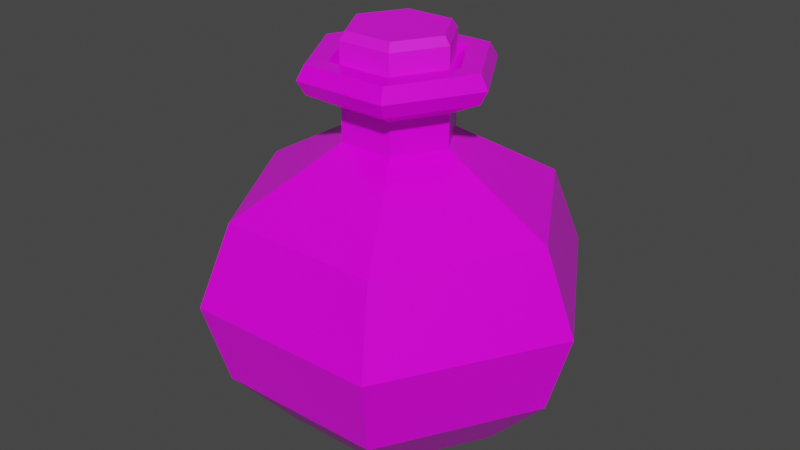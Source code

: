 # Source: Red_Potion_9.blend  (saved by Blender 2.91.10; exported with 4.5.12 LTS)
import bpy
from mathutils import Matrix  # noqa: F401  (used for matrix-valued properties, if any)

bpy.ops.wm.read_factory_settings(use_empty=True)
scene = bpy.context.scene
scene.name = 'Scene'

# ---- collections
col_collection = bpy.data.collections.new('Collection'); scene.collection.children.link(col_collection)

# ---- images (referenced by path relative to the original .blend; pixels are not part of the script)
import os
ASSET_DIR = os.environ.get("B2B_ASSET_DIR", "")  # directory of the original .blend (textures are referenced by path, not embedded)
HERE = os.path.dirname(os.path.abspath(__file__))  # packed textures are extracted next to this script under _unpacked/

def load_image(name, relpath, width, height, colorspace="sRGB"):
    """Load a texture the original file referenced (path relative to the .blend, or extracted next to this script)."""
    p = next((c for c in (os.path.join(HERE, relpath), os.path.join(ASSET_DIR, relpath)) if relpath and os.path.exists(c)), "")
    if p:
        img = bpy.data.images.load(p, check_existing=True)
        img.name = name
    else:  # same state as the original file: an image datablock whose file is absent (Cycles renders it pink)
        img = bpy.data.images.new(name, width, height)
        img.source = "FILE"
        img.filepath = "//" + (relpath or name)
    img.colorspace_settings.name = colorspace
    return img
img_color_png_073 = load_image('Color.png.073', 'Color.png', 1024, 1024, 'sRGB')

# ---- materials (node trees are filled in below, after node groups)
mat_rhigh_073 = bpy.data.materials.new('RHIGH.073')
mat_rhigh_073.use_transparent_shadow = False
mat_rlow_073 = bpy.data.materials.new('RLOW.073')
mat_rlow_073.use_transparent_shadow = False

# ---- material node trees
mat_rhigh_073.use_nodes = True; mat_rhigh_073.node_tree.nodes.clear()
_N = mat_rhigh_073.node_tree.nodes; _L = mat_rhigh_073.node_tree.links
n0 = _N.new('ShaderNodeBsdfPrincipled'); n0.name = 'Principled BSDF'; n0.location = (10, 300)
n0.distribution = 'GGX'
n0.subsurface_method = 'BURLEY'
n0.inputs[2].default_value = 0.65
n0.inputs[3].default_value = 1.45
n0.inputs[27].default_value = (0.0, 0.0, 0.0, 1.0)
n0.inputs[28].default_value = 1.0
n1 = _N.new('ShaderNodeOutputMaterial'); n1.name = 'Material Output'; n1.location = (300, 300)
n2 = _N.new('ShaderNodeTexImage'); n2.name = 'Image Texture'; n2.location = (-280, 280)
n2.image = img_color_png_073
_L.new(n0.outputs[0], n1.inputs[0])
_L.new(n2.outputs[0], n0.inputs[0])
n1.is_active_output = True
mat_rlow_073.use_nodes = True; mat_rlow_073.node_tree.nodes.clear()
_N = mat_rlow_073.node_tree.nodes; _L = mat_rlow_073.node_tree.links
n0 = _N.new('ShaderNodeBsdfPrincipled'); n0.name = 'Principled BSDF'; n0.location = (10, 300)
n0.distribution = 'GGX'
n0.subsurface_method = 'BURLEY'
n0.inputs[2].default_value = 0.3
n0.inputs[3].default_value = 1.45
n0.inputs[27].default_value = (0.0, 0.0, 0.0, 1.0)
n0.inputs[28].default_value = 1.0
n1 = _N.new('ShaderNodeOutputMaterial'); n1.name = 'Material Output'; n1.location = (300, 300)
n2 = _N.new('ShaderNodeTexImage'); n2.name = 'Image Texture'; n2.location = (-280, 280)
n2.image = img_color_png_073
_L.new(n0.outputs[0], n1.inputs[0])
_L.new(n2.outputs[0], n0.inputs[0])
n1.is_active_output = True

# ---- world
world_world = bpy.data.worlds.new('World'); scene.world = world_world
world_world.use_nodes = True; world_world.node_tree.nodes.clear()
_N = world_world.node_tree.nodes; _L = world_world.node_tree.links
n0 = _N.new('ShaderNodeOutputWorld'); n0.name = 'World Output'; n0.location = (300, 300)
n1 = _N.new('ShaderNodeBackground'); n1.name = 'Background'; n1.location = (10, 300)
n1.inputs[0].default_value = (0.05088, 0.05088, 0.05088, 1.0)
_L.new(n1.outputs[0], n0.inputs[0])
n0.is_active_output = True
world_world.color = (0.05088, 0.05088, 0.05088)
world_world.use_sun_shadow = False
world_world.sun_shadow_jitter_overblur = 0.0

# ---- meshes
me_cylinder_085 = bpy.data.meshes.new('Cylinder.085')
me_cylinder_085.from_pydata([(-0.0136, 0.02267, 0.1172), (-0.0151, 0.02521, 0.1128), (-0.02661, -0.0003449, 0.1172), (-0.02956, -0.0003717, 0.1128), (-0.01318, -0.02312, 0.1172), (-0.01463, -0.02568, 0.1128), (0.01325, -0.02288, 0.1172), (0.01475, -0.02541, 0.1128), (0.02626, 0.0001376, 0.1172), (0.02921, 0.0001645, 0.1128), (0.01283, 0.02291, 0.1172), (0.01428, 0.02548, 0.1128), (-0.0151, 0.02521, 0.09479), (-0.02956, -0.0003717, 0.09479), (0.01428, 0.02548, 0.09479), (-0.01463, -0.02568, 0.09479), (0.01475, -0.02541, 0.09479), (0.02921, 0.0001645, 0.09479), (-0.0221, -0.01303, 0.09479), (0.02174, 0.01282, 0.09479), (-0.03015, 0.05115, -0.09051), (-0.04623, 0.07843, -0.05721), (0.02923, 0.0517, -0.09051), (0.04481, 0.07926, -0.05721), (0.05938, 0.000547, -0.09051), (0.09104, 0.0008359, -0.05721), (0.03017, -0.05114, -0.09051), (0.04625, -0.07842, -0.05721), (-0.02921, -0.05169, -0.09051), (-0.04479, -0.07925, -0.05721), (-0.05937, -0.0005367, -0.09051), (-0.09103, -0.0008256, -0.05721), (-0.05263, 0.08929, -0.01326), (0.02491, 0.04406, 0.0962), (-0.0506, -0.0004567, 0.0962), (0.05101, 0.09023, -0.01326), (0.02571, -0.04359, 0.0962), (0.1036, 0.0009509, -0.01326), (-0.02489, -0.04405, 0.0962), (0.05265, -0.08928, -0.01326), (0.05061, 0.0004669, 0.0962), (-0.05099, -0.09022, -0.01326), (-0.02569, 0.0436, 0.0962), (-0.1036, -0.0009406, -0.01326), (-0.04639, -0.0004183, 0.1036), (-0.02282, -0.04039, 0.1036), (0.02357, -0.03997, 0.1036), (0.04641, 0.0004285, 0.1036), (0.02284, 0.0404, 0.1036), (-0.02356, 0.03998, 0.1036), (-0.02356, 0.03998, 0.08878), (0.02284, 0.0404, 0.08878), (0.04641, 0.0004285, 0.08878), (0.02357, -0.03997, 0.08878), (-0.02282, -0.04039, 0.08878), (-0.04639, -0.0004183, 0.08878), (-0.02943, -0.0002635, 0.08044), (-0.01448, -0.02562, 0.08044), (0.01496, -0.02536, 0.08044), (0.02945, 0.0002738, 0.08044), (0.0145, 0.02564, 0.08044), (-0.01494, 0.02537, 0.08044), (-0.01494, 0.02537, 0.06288), (0.0145, 0.02564, 0.06288), (0.02945, 0.0002738, 0.06288), (0.01496, -0.02536, 0.06288), (-0.01448, -0.02562, 0.06288), (-0.02943, -0.0002635, 0.06288), (-0.0863, -0.0007825, 0.03017), (-0.04246, -0.07514, 0.03017), (0.04385, -0.07435, 0.03017), (0.08632, 0.0007928, 0.03017), (0.04248, 0.07515, 0.03017), (-0.04383, 0.07436, 0.03017), (-0.03507, -0.0003149, 0.1036), (-0.01725, -0.03053, 0.1036), (0.01782, -0.03021, 0.1036), (0.03509, 0.0003252, 0.1036), (0.01727, 0.03054, 0.1036), (-0.01781, 0.03022, 0.1036), (-0.02853, -0.0002553, 0.09857), (-0.01403, -0.02484, 0.09857), (0.0145, -0.02458, 0.09857), (0.02854, 0.0002655, 0.09857), (0.01405, 0.02485, 0.09857), (-0.01448, 0.02459, 0.09857)], [], [(1, 3, 2, 0), (3, 5, 4, 2), (5, 7, 6, 4), (7, 9, 8, 6), (9, 11, 10, 8), (11, 1, 0, 10), (0, 2, 4, 6, 8, 10), (1, 12, 13, 3), (5, 15, 16, 7), (11, 14, 12, 1), (9, 17, 19, 14, 11), (7, 16, 17, 9), (3, 13, 18, 15, 5), (23, 35, 37, 25), (27, 39, 41, 29), (29, 41, 43, 31), (31, 43, 32, 21), (25, 37, 39, 27), (54, 53, 36, 38), (21, 23, 22, 20), (23, 25, 24, 22), (25, 27, 26, 24), (27, 29, 28, 26), (29, 31, 30, 28), (31, 21, 20, 30), (20, 22, 24, 26, 28, 30), (59, 60, 51, 52), (57, 58, 53, 54), (58, 59, 52, 53), (56, 57, 54, 55), (60, 61, 50, 51), (38, 36, 46, 45), (21, 32, 35, 23), (50, 55, 34, 42), (34, 38, 45, 44), (33, 42, 49, 48), (40, 33, 48, 47), (51, 50, 42, 33), (64, 63, 60, 59), (55, 54, 38, 34), (42, 34, 44, 49), (52, 51, 33, 40), (36, 40, 47, 46), (53, 52, 40, 36), (72, 73, 62, 63), (67, 66, 57, 56), (61, 56, 55, 50), (63, 62, 61, 60), (62, 67, 56, 61), (66, 65, 58, 57), (41, 39, 70, 69), (68, 69, 66, 67), (69, 70, 65, 66), (73, 68, 67, 62), (71, 72, 63, 64), (65, 64, 59, 58), (70, 71, 64, 65), (35, 32, 73, 72), (43, 41, 69, 68), (37, 35, 72, 71), (32, 43, 68, 73), (39, 37, 71, 70), (46, 47, 77, 76), (49, 44, 74, 79), (45, 46, 76, 75), (47, 48, 78, 77), (48, 49, 79, 78), (44, 45, 75, 74), (74, 75, 81, 80), (77, 78, 84, 83), (75, 76, 82, 81), (78, 79, 85, 84), (76, 77, 83, 82), (79, 74, 80, 85)])
me_cylinder_085.polygons.foreach_set('material_index', [0, 0, 0, 0, 0, 0, 0, 0, 0, 0, 0, 0, 0, 1, 1, 1, 1, 1, 1, 1, 1, 1, 1, 1, 1, 1, 1, 1, 1, 1, 1, 1, 1, 1, 1, 1, 1, 1, 1, 1, 1, 1, 1, 1, 1, 1, 1, 1, 1, 1, 1, 1, 1, 1, 1, 1, 1, 1, 1, 1, 1, 1, 1, 1, 1, 1, 1, 1, 1, 1, 1, 1, 1, 1])
_uv = me_cylinder_085.uv_layers.new(name='UVMap')
_uv.uv.foreach_set('vector', [0.7266, 0.9849, 0.7265, 0.9849, 0.7266, 0.9849, 0.7266, 0.9849, 0.7265, 0.9849, 0.7265, 0.9849, 0.7265, 0.9849, 0.7265, 0.9849, 0.7265, 0.9849, 0.7264, 0.9849, 0.7264, 0.9849, 0.7265, 0.9849, 0.7264, 0.9849, 0.7263, 0.9849, 0.7263, 0.9849, 0.7264, 0.9849, 0.7263, 0.9849, 0.7262, 0.9849, 0.7262, 0.9849, 0.7263, 0.9849, 0.7262, 0.9849, 0.7262, 0.9849, 0.7262, 0.9849, 0.7262, 0.9849, 0.7265, 0.9849, 0.7266, 0.9849, 0.7266, 0.9848, 0.7265, 0.9847, 0.7264, 0.9848, 0.7264, 0.9849, 0.7266, 0.9849, 0.7266, 0.985, 0.7265, 0.985, 0.7265, 0.9849, 0.7265, 0.9849, 0.7265, 0.985, 0.7264, 0.985, 0.7264, 0.9849, 0.7262, 0.9849, 0.7262, 0.985, 0.7262, 0.985, 0.7262, 0.9849, 0.7263, 0.9849, 0.7263, 0.985, 0.7263, 0.985, 0.7262, 0.985, 0.7262, 0.9849, 0.7264, 0.9849, 0.7264, 0.985, 0.7263, 0.985, 0.7263, 0.9849, 0.7265, 0.9849, 0.7265, 0.985, 0.7265, 0.985, 0.7265, 0.985, 0.7265, 0.9849, 0.2306, 0.9505, 0.2306, 0.9505, 0.2306, 0.9505, 0.2306, 0.9505, 0.2306, 0.9505, 0.2306, 0.9505, 0.2306, 0.9505, 0.2306, 0.9505, 0.2306, 0.9505, 0.2306, 0.9505, 0.2306, 0.9505, 0.2306, 0.9505, 0.2306, 0.9505, 0.2306, 0.9505, 0.2305, 0.9505, 0.2305, 0.9505, 0.2306, 0.9505, 0.2306, 0.9505, 0.2306, 0.9505, 0.2306, 0.9505, 0.2306, 0.9505, 0.2306, 0.9505, 0.2306, 0.9505, 0.2306, 0.9505, 0.2306, 0.9505, 0.2306, 0.9505, 0.2306, 0.9505, 0.2306, 0.9505, 0.2306, 0.9505, 0.2306, 0.9505, 0.2306, 0.9505, 0.2306, 0.9505, 0.2306, 0.9505, 0.2306, 0.9505, 0.2306, 0.9505, 0.2306, 0.9505, 0.2306, 0.9505, 0.2306, 0.9505, 0.2306, 0.9505, 0.2306, 0.9505, 0.2306, 0.9505, 0.2306, 0.9505, 0.2306, 0.9505, 0.2306, 0.9505, 0.2306, 0.9505, 0.2305, 0.9505, 0.2305, 0.9505, 0.2306, 0.9505, 0.2306, 0.9505, 0.2306, 0.9504, 0.2306, 0.9504, 0.2306, 0.9504, 0.2306, 0.9504, 0.2306, 0.9504, 0.2306, 0.9505, 0.2306, 0.9505, 0.2306, 0.9505, 0.2306, 0.9505, 0.2306, 0.9505, 0.2306, 0.9505, 0.2306, 0.9505, 0.2306, 0.9505, 0.2306, 0.9505, 0.2306, 0.9505, 0.2306, 0.9505, 0.2306, 0.9505, 0.2306, 0.9505, 0.2306, 0.9505, 0.2306, 0.9505, 0.2306, 0.9505, 0.2306, 0.9505, 0.2306, 0.9505, 0.2306, 0.9505, 0.2306, 0.9505, 0.2306, 0.9505, 0.2306, 0.9505, 0.2306, 0.9505, 0.2306, 0.9505, 0.2306, 0.9505, 0.2306, 0.9505, 0.2306, 0.9505, 0.2306, 0.9505, 0.2305, 0.9505, 0.2306, 0.9505, 0.2306, 0.9505, 0.2305, 0.9505, 0.2306, 0.9505, 0.2306, 0.9505, 0.2306, 0.9505, 0.2306, 0.9505, 0.2306, 0.9505, 0.2306, 0.9505, 0.2306, 0.9505, 0.2306, 0.9505, 0.2306, 0.9505, 0.2306, 0.9505, 0.2306, 0.9505, 0.2306, 0.9505, 0.2306, 0.9505, 0.2306, 0.9505, 0.2306, 0.9505, 0.2306, 0.9505, 0.2306, 0.9505, 0.2306, 0.9505, 0.2306, 0.9505, 0.2306, 0.9505, 0.2306, 0.9505, 0.2306, 0.9505, 0.2306, 0.9505, 0.2306, 0.9505, 0.2305, 0.9505, 0.2306, 0.9505, 0.2306, 0.9505, 0.2305, 0.9505, 0.2306, 0.9505, 0.2306, 0.9505, 0.2306, 0.9505, 0.2306, 0.9505, 0.2306, 0.9505, 0.2306, 0.9505, 0.2306, 0.9505, 0.2306, 0.9505, 0.2306, 0.9505, 0.2306, 0.9505, 0.2306, 0.9505, 0.2306, 0.9505, 0.2306, 0.9505, 0.2306, 0.9505, 0.2306, 0.9505, 0.2306, 0.9505, 0.2306, 0.9505, 0.2306, 0.9505, 0.2306, 0.9505, 0.2306, 0.9505, 0.2305, 0.9505, 0.2306, 0.9505, 0.2306, 0.9505, 0.2305, 0.9505, 0.2306, 0.9505, 0.2306, 0.9505, 0.2306, 0.9505, 0.2306, 0.9505, 0.2305, 0.9505, 0.2306, 0.9505, 0.2306, 0.9505, 0.2305, 0.9505, 0.2306, 0.9505, 0.2306, 0.9505, 0.2306, 0.9505, 0.2306, 0.9505, 0.2306, 0.9505, 0.2306, 0.9505, 0.2306, 0.9505, 0.2306, 0.9505, 0.2306, 0.9505, 0.2306, 0.9505, 0.2306, 0.9505, 0.2306, 0.9505, 0.2306, 0.9505, 0.2306, 0.9505, 0.2306, 0.9505, 0.2306, 0.9505, 0.2305, 0.9505, 0.2306, 0.9505, 0.2306, 0.9505, 0.2305, 0.9505, 0.2306, 0.9505, 0.2306, 0.9505, 0.2306, 0.9505, 0.2306, 0.9505, 0.2306, 0.9505, 0.2306, 0.9505, 0.2306, 0.9505, 0.2306, 0.9505, 0.2306, 0.9505, 0.2306, 0.9505, 0.2306, 0.9505, 0.2306, 0.9505, 0.2306, 0.9505, 0.2306, 0.9505, 0.2306, 0.9505, 0.2306, 0.9505, 0.2306, 0.9505, 0.2306, 0.9505, 0.2306, 0.9505, 0.2306, 0.9505, 0.2306, 0.9505, 0.2306, 0.9505, 0.2306, 0.9505, 0.2306, 0.9505, 0.2305, 0.9505, 0.2306, 0.9505, 0.2306, 0.9505, 0.2305, 0.9505, 0.2306, 0.9505, 0.2306, 0.9505, 0.2306, 0.9505, 0.2306, 0.9505, 0.2306, 0.9505, 0.2306, 0.9505, 0.2306, 0.9505, 0.2306, 0.9505, 0.2305, 0.9505, 0.2306, 0.9505, 0.2306, 0.9505, 0.2305, 0.9505, 0.2306, 0.9505, 0.2306, 0.9505, 0.2306, 0.9505, 0.2306, 0.9505, 0.2306, 0.9505, 0.2306, 0.9505, 0.2306, 0.9505, 0.2306, 0.9505, 0.2306, 0.9505, 0.2306, 0.9505, 0.2306, 0.9505, 0.2306, 0.9505, 0.2306, 0.9505, 0.2306, 0.9505, 0.2306, 0.9505, 0.2306, 0.9505, 0.2306, 0.9505, 0.2306, 0.9505, 0.2306, 0.9505, 0.2306, 0.9505, 0.2306, 0.9505, 0.2306, 0.9505, 0.2306, 0.9505, 0.2306, 0.9505, 0.2306, 0.9505, 0.2306, 0.9505, 0.2306, 0.9505, 0.2306, 0.9505, 0.2306, 0.9505, 0.2306, 0.9505, 0.2306, 0.9505, 0.2306, 0.9505, 0.2306, 0.9505, 0.2306, 0.9505, 0.2306, 0.9505, 0.2306, 0.9505, 0.2305, 0.9505, 0.2306, 0.9505, 0.2306, 0.9505, 0.2305, 0.9505])
me_cylinder_085.materials.append(mat_rhigh_073)
me_cylinder_085.materials.append(mat_rlow_073)
me_cylinder_085.use_remesh_fix_poles = True
me_cylinder_085.use_remesh_preserve_attributes = False
me_cylinder_085.use_mirror_vertex_groups = False
me_cylinder_085.update()

# ---- objects
ob_red_potion_9 = bpy.data.objects.new('Red_Potion_9', me_cylinder_085)

# ---- transforms, parenting, visibility, modifiers, constraints
ob_red_potion_9.location = (0.0, 0.0, 0.0)
ob_red_potion_9.lineart.crease_threshold = 0.0

# ---- collection membership
col_collection.objects.link(ob_red_potion_9)

# ---- scene / render settings (as saved in the file)
scene.frame_start = 1; scene.frame_end = 250; scene.frame_set(1)
scene.render.engine = 'BLENDER_EEVEE_NEXT'
scene.cycles.use_denoising = False
scene.cycles.samples = 128
scene.cycles.sampling_pattern = 'TABULATED_SOBOL'
scene.cycles.use_adaptive_sampling = False
scene.cycles.use_light_tree = False
scene.view_settings.view_transform = 'Filmic'
bpy.context.view_layer.update()

# ---- added for rendering (the .blend has no active camera and no usable light): camera, sun
cam_auto = bpy.data.cameras.new('AutoCamera')
cam_auto.lens = 50.0
cam_auto.sensor_width = 36.0
cam_auto.clip_end = 1000.0
ob_auto_camera = bpy.data.objects.new('AutoCamera', cam_auto)
scene.collection.objects.link(ob_auto_camera)
ob_auto_camera.location = (0.318735, -0.382466, 0.268328)
ob_auto_camera.rotation_euler = (1.09748, -7.21219e-08, 0.694738)
scene.camera = ob_auto_camera
light_auto_sun = bpy.data.lights.new('AutoSun', 'SUN')
light_auto_sun.energy = 3.0
light_auto_sun.angle = 0.0523599
ob_auto_sun = bpy.data.objects.new('AutoSun', light_auto_sun)
scene.collection.objects.link(ob_auto_sun)
ob_auto_sun.rotation_euler = (0.872665, 0.174533, 0.523599)
bpy.context.view_layer.update()
